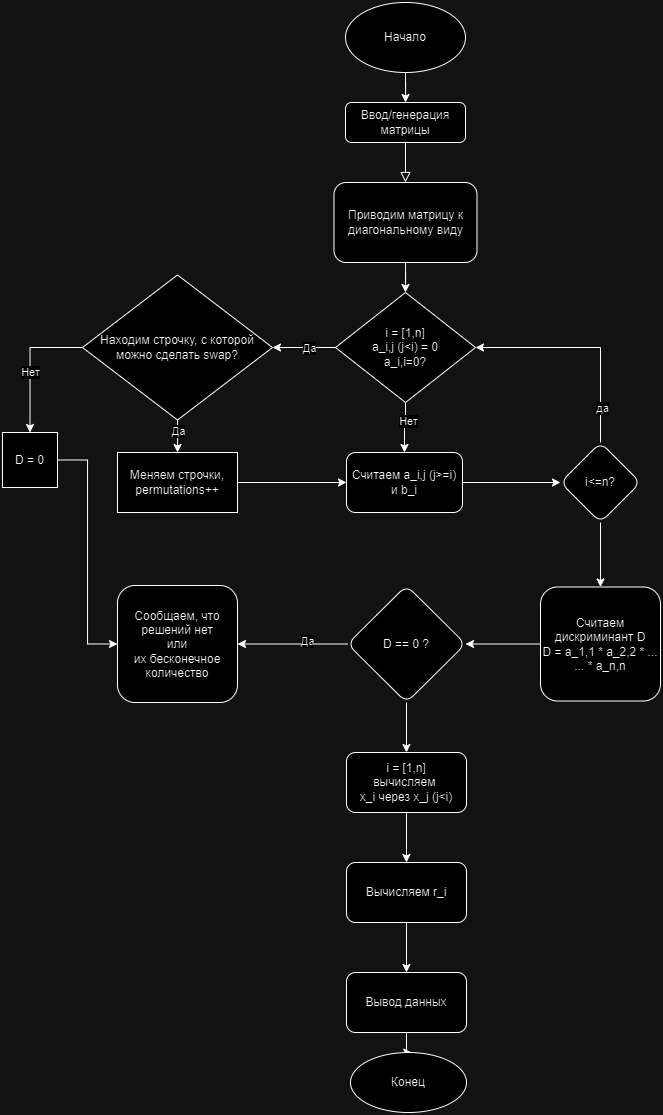

The diagram above was exported from draw.io. Its source (the exported page's mxGraphModel, read from the mxfile embedded in the PNG):
<mxGraphModel dx="1366" dy="1915" grid="1" gridSize="10" guides="1" tooltips="1" connect="1" arrows="1" fold="1" page="1" pageScale="1" pageWidth="827" pageHeight="1169" math="0" shadow="0">
  <root>
    <mxCell id="WIyWlLk6GJQsqaUBKTNV-0" />
    <mxCell id="WIyWlLk6GJQsqaUBKTNV-1" parent="WIyWlLk6GJQsqaUBKTNV-0" />
    <mxCell id="WIyWlLk6GJQsqaUBKTNV-2" value="" style="rounded=0;html=1;jettySize=auto;orthogonalLoop=1;fontSize=11;endArrow=block;endFill=0;endSize=8;strokeWidth=1;shadow=0;labelBackgroundColor=none;edgeStyle=orthogonalEdgeStyle;" parent="WIyWlLk6GJQsqaUBKTNV-1" source="WIyWlLk6GJQsqaUBKTNV-3" target="rPO3edA8M-1XoeeBHJTh-4" edge="1">
      <mxGeometry relative="1" as="geometry">
        <mxPoint x="413" y="-920" as="targetPoint" />
      </mxGeometry>
    </mxCell>
    <mxCell id="WIyWlLk6GJQsqaUBKTNV-3" value="Ввод/генерация матрицы" style="rounded=1;whiteSpace=wrap;html=1;fontSize=12;glass=0;strokeWidth=1;shadow=0;" parent="WIyWlLk6GJQsqaUBKTNV-1" vertex="1">
      <mxGeometry x="353" y="-1040" width="120" height="40" as="geometry" />
    </mxCell>
    <mxCell id="rPO3edA8M-1XoeeBHJTh-2" style="edgeStyle=orthogonalEdgeStyle;rounded=0;orthogonalLoop=1;jettySize=auto;html=1;" edge="1" parent="WIyWlLk6GJQsqaUBKTNV-1" source="rPO3edA8M-1XoeeBHJTh-0" target="WIyWlLk6GJQsqaUBKTNV-3">
      <mxGeometry relative="1" as="geometry" />
    </mxCell>
    <mxCell id="rPO3edA8M-1XoeeBHJTh-0" value="Начало" style="ellipse;whiteSpace=wrap;html=1;" vertex="1" parent="WIyWlLk6GJQsqaUBKTNV-1">
      <mxGeometry x="353" y="-1140" width="120" height="70" as="geometry" />
    </mxCell>
    <mxCell id="rPO3edA8M-1XoeeBHJTh-8" style="edgeStyle=orthogonalEdgeStyle;rounded=0;orthogonalLoop=1;jettySize=auto;html=1;entryX=0.5;entryY=0;entryDx=0;entryDy=0;" edge="1" parent="WIyWlLk6GJQsqaUBKTNV-1" source="rPO3edA8M-1XoeeBHJTh-4" target="rPO3edA8M-1XoeeBHJTh-7">
      <mxGeometry relative="1" as="geometry" />
    </mxCell>
    <mxCell id="rPO3edA8M-1XoeeBHJTh-4" value="Приводим матрицу к диагональному виду" style="rounded=1;whiteSpace=wrap;html=1;" vertex="1" parent="WIyWlLk6GJQsqaUBKTNV-1">
      <mxGeometry x="341.5" y="-960" width="143" height="80" as="geometry" />
    </mxCell>
    <mxCell id="rPO3edA8M-1XoeeBHJTh-9" style="edgeStyle=orthogonalEdgeStyle;rounded=0;orthogonalLoop=1;jettySize=auto;html=1;entryX=0.5;entryY=0;entryDx=0;entryDy=0;exitX=0.5;exitY=1;exitDx=0;exitDy=0;" edge="1" parent="WIyWlLk6GJQsqaUBKTNV-1" source="rPO3edA8M-1XoeeBHJTh-7" target="rPO3edA8M-1XoeeBHJTh-13">
      <mxGeometry relative="1" as="geometry">
        <mxPoint x="587" y="-795.33" as="targetPoint" />
        <mxPoint x="500" y="-795.33" as="sourcePoint" />
      </mxGeometry>
    </mxCell>
    <mxCell id="rPO3edA8M-1XoeeBHJTh-14" value="Нет" style="edgeLabel;html=1;align=center;verticalAlign=middle;resizable=0;points=[];" vertex="1" connectable="0" parent="rPO3edA8M-1XoeeBHJTh-9">
      <mxGeometry x="-0.2874" y="2" relative="1" as="geometry">
        <mxPoint as="offset" />
      </mxGeometry>
    </mxCell>
    <mxCell id="rPO3edA8M-1XoeeBHJTh-11" style="edgeStyle=orthogonalEdgeStyle;rounded=0;orthogonalLoop=1;jettySize=auto;html=1;entryX=1;entryY=0.5;entryDx=0;entryDy=0;" edge="1" parent="WIyWlLk6GJQsqaUBKTNV-1" source="rPO3edA8M-1XoeeBHJTh-7" target="rPO3edA8M-1XoeeBHJTh-16">
      <mxGeometry relative="1" as="geometry">
        <mxPoint x="280" y="-795" as="targetPoint" />
      </mxGeometry>
    </mxCell>
    <mxCell id="rPO3edA8M-1XoeeBHJTh-15" value="Да" style="edgeLabel;html=1;align=center;verticalAlign=middle;resizable=0;points=[];" vertex="1" connectable="0" parent="rPO3edA8M-1XoeeBHJTh-11">
      <mxGeometry x="-0.1408" y="1" relative="1" as="geometry">
        <mxPoint as="offset" />
      </mxGeometry>
    </mxCell>
    <mxCell id="rPO3edA8M-1XoeeBHJTh-7" value="i = [1,n]&lt;br&gt;a_i,j (j&amp;lt;i) = 0&lt;br&gt;a_i,i=0?" style="rhombus;whiteSpace=wrap;html=1;" vertex="1" parent="WIyWlLk6GJQsqaUBKTNV-1">
      <mxGeometry x="343" y="-850" width="140" height="110" as="geometry" />
    </mxCell>
    <mxCell id="rPO3edA8M-1XoeeBHJTh-26" value="" style="edgeStyle=orthogonalEdgeStyle;rounded=0;orthogonalLoop=1;jettySize=auto;html=1;" edge="1" parent="WIyWlLk6GJQsqaUBKTNV-1" source="rPO3edA8M-1XoeeBHJTh-13" target="rPO3edA8M-1XoeeBHJTh-25">
      <mxGeometry relative="1" as="geometry" />
    </mxCell>
    <mxCell id="rPO3edA8M-1XoeeBHJTh-13" value="Считаем a_i,j (j&amp;gt;=i)&lt;br&gt;и b_i" style="rounded=1;whiteSpace=wrap;html=1;" vertex="1" parent="WIyWlLk6GJQsqaUBKTNV-1">
      <mxGeometry x="354" y="-690" width="116" height="60" as="geometry" />
    </mxCell>
    <mxCell id="rPO3edA8M-1XoeeBHJTh-18" value="" style="edgeStyle=orthogonalEdgeStyle;rounded=0;orthogonalLoop=1;jettySize=auto;html=1;" edge="1" parent="WIyWlLk6GJQsqaUBKTNV-1" source="rPO3edA8M-1XoeeBHJTh-16" target="rPO3edA8M-1XoeeBHJTh-17">
      <mxGeometry relative="1" as="geometry" />
    </mxCell>
    <mxCell id="rPO3edA8M-1XoeeBHJTh-19" value="Нет" style="edgeLabel;html=1;align=center;verticalAlign=middle;resizable=0;points=[];" vertex="1" connectable="0" parent="rPO3edA8M-1XoeeBHJTh-18">
      <mxGeometry x="0.1288" relative="1" as="geometry">
        <mxPoint as="offset" />
      </mxGeometry>
    </mxCell>
    <mxCell id="rPO3edA8M-1XoeeBHJTh-21" value="" style="edgeStyle=orthogonalEdgeStyle;rounded=0;orthogonalLoop=1;jettySize=auto;html=1;" edge="1" parent="WIyWlLk6GJQsqaUBKTNV-1" source="rPO3edA8M-1XoeeBHJTh-16" target="rPO3edA8M-1XoeeBHJTh-20">
      <mxGeometry relative="1" as="geometry" />
    </mxCell>
    <mxCell id="rPO3edA8M-1XoeeBHJTh-22" value="Да" style="edgeLabel;html=1;align=center;verticalAlign=middle;resizable=0;points=[];" vertex="1" connectable="0" parent="rPO3edA8M-1XoeeBHJTh-21">
      <mxGeometry x="-0.5199" relative="1" as="geometry">
        <mxPoint as="offset" />
      </mxGeometry>
    </mxCell>
    <mxCell id="rPO3edA8M-1XoeeBHJTh-16" value="Находим строчку, с которой можно сделать swap?" style="rhombus;whiteSpace=wrap;html=1;" vertex="1" parent="WIyWlLk6GJQsqaUBKTNV-1">
      <mxGeometry x="90" y="-867.5" width="190" height="145" as="geometry" />
    </mxCell>
    <mxCell id="rPO3edA8M-1XoeeBHJTh-37" style="edgeStyle=orthogonalEdgeStyle;rounded=0;orthogonalLoop=1;jettySize=auto;html=1;entryX=0;entryY=0.5;entryDx=0;entryDy=0;" edge="1" parent="WIyWlLk6GJQsqaUBKTNV-1" source="rPO3edA8M-1XoeeBHJTh-17" target="rPO3edA8M-1XoeeBHJTh-33">
      <mxGeometry relative="1" as="geometry" />
    </mxCell>
    <mxCell id="rPO3edA8M-1XoeeBHJTh-17" value="D = 0" style="whiteSpace=wrap;html=1;" vertex="1" parent="WIyWlLk6GJQsqaUBKTNV-1">
      <mxGeometry x="10" y="-710" width="55" height="55" as="geometry" />
    </mxCell>
    <mxCell id="rPO3edA8M-1XoeeBHJTh-23" style="edgeStyle=orthogonalEdgeStyle;rounded=0;orthogonalLoop=1;jettySize=auto;html=1;entryX=0;entryY=0.5;entryDx=0;entryDy=0;" edge="1" parent="WIyWlLk6GJQsqaUBKTNV-1" source="rPO3edA8M-1XoeeBHJTh-20" target="rPO3edA8M-1XoeeBHJTh-13">
      <mxGeometry relative="1" as="geometry">
        <mxPoint x="650" y="-730" as="targetPoint" />
      </mxGeometry>
    </mxCell>
    <mxCell id="rPO3edA8M-1XoeeBHJTh-20" value="Меняем строчки,&lt;br&gt;permutations++" style="whiteSpace=wrap;html=1;" vertex="1" parent="WIyWlLk6GJQsqaUBKTNV-1">
      <mxGeometry x="125" y="-690" width="120" height="60" as="geometry" />
    </mxCell>
    <mxCell id="rPO3edA8M-1XoeeBHJTh-27" style="edgeStyle=orthogonalEdgeStyle;rounded=0;orthogonalLoop=1;jettySize=auto;html=1;entryX=1;entryY=0.5;entryDx=0;entryDy=0;exitX=0.5;exitY=0;exitDx=0;exitDy=0;" edge="1" parent="WIyWlLk6GJQsqaUBKTNV-1" source="rPO3edA8M-1XoeeBHJTh-25" target="rPO3edA8M-1XoeeBHJTh-7">
      <mxGeometry relative="1" as="geometry">
        <mxPoint x="610" y="-800" as="targetPoint" />
      </mxGeometry>
    </mxCell>
    <mxCell id="rPO3edA8M-1XoeeBHJTh-28" value="да" style="edgeLabel;html=1;align=center;verticalAlign=middle;resizable=0;points=[];" vertex="1" connectable="0" parent="rPO3edA8M-1XoeeBHJTh-27">
      <mxGeometry x="-0.6905" y="-2" relative="1" as="geometry">
        <mxPoint as="offset" />
      </mxGeometry>
    </mxCell>
    <mxCell id="rPO3edA8M-1XoeeBHJTh-30" value="" style="edgeStyle=orthogonalEdgeStyle;rounded=0;orthogonalLoop=1;jettySize=auto;html=1;" edge="1" parent="WIyWlLk6GJQsqaUBKTNV-1" source="rPO3edA8M-1XoeeBHJTh-25" target="rPO3edA8M-1XoeeBHJTh-29">
      <mxGeometry relative="1" as="geometry" />
    </mxCell>
    <mxCell id="rPO3edA8M-1XoeeBHJTh-25" value="i&amp;lt;=n?" style="rhombus;whiteSpace=wrap;html=1;rounded=1;" vertex="1" parent="WIyWlLk6GJQsqaUBKTNV-1">
      <mxGeometry x="568" y="-700" width="80" height="80" as="geometry" />
    </mxCell>
    <mxCell id="rPO3edA8M-1XoeeBHJTh-32" value="" style="edgeStyle=orthogonalEdgeStyle;rounded=0;orthogonalLoop=1;jettySize=auto;html=1;" edge="1" parent="WIyWlLk6GJQsqaUBKTNV-1" source="rPO3edA8M-1XoeeBHJTh-29" target="rPO3edA8M-1XoeeBHJTh-31">
      <mxGeometry relative="1" as="geometry" />
    </mxCell>
    <mxCell id="rPO3edA8M-1XoeeBHJTh-29" value="Считаем дискриминант D&lt;br&gt;D = a_1,1 * a_2,2 * ...&lt;br&gt;... * a_n,n" style="whiteSpace=wrap;html=1;rounded=1;" vertex="1" parent="WIyWlLk6GJQsqaUBKTNV-1">
      <mxGeometry x="548" y="-555.5" width="120" height="114" as="geometry" />
    </mxCell>
    <mxCell id="rPO3edA8M-1XoeeBHJTh-34" value="" style="edgeStyle=orthogonalEdgeStyle;rounded=0;orthogonalLoop=1;jettySize=auto;html=1;" edge="1" parent="WIyWlLk6GJQsqaUBKTNV-1" source="rPO3edA8M-1XoeeBHJTh-31" target="rPO3edA8M-1XoeeBHJTh-33">
      <mxGeometry relative="1" as="geometry" />
    </mxCell>
    <mxCell id="rPO3edA8M-1XoeeBHJTh-35" value="Да" style="edgeLabel;html=1;align=center;verticalAlign=middle;resizable=0;points=[];" vertex="1" connectable="0" parent="rPO3edA8M-1XoeeBHJTh-34">
      <mxGeometry x="-0.267" y="-3" relative="1" as="geometry">
        <mxPoint as="offset" />
      </mxGeometry>
    </mxCell>
    <mxCell id="rPO3edA8M-1XoeeBHJTh-40" value="" style="edgeStyle=orthogonalEdgeStyle;rounded=0;orthogonalLoop=1;jettySize=auto;html=1;" edge="1" parent="WIyWlLk6GJQsqaUBKTNV-1" source="rPO3edA8M-1XoeeBHJTh-31" target="rPO3edA8M-1XoeeBHJTh-39">
      <mxGeometry relative="1" as="geometry" />
    </mxCell>
    <mxCell id="rPO3edA8M-1XoeeBHJTh-31" value="D == 0 ?" style="rhombus;whiteSpace=wrap;html=1;rounded=1;" vertex="1" parent="WIyWlLk6GJQsqaUBKTNV-1">
      <mxGeometry x="355" y="-557" width="118" height="117" as="geometry" />
    </mxCell>
    <mxCell id="rPO3edA8M-1XoeeBHJTh-33" value="Сообщаем, что решений нет&lt;br&gt;или&lt;br&gt;их бесконечное количество" style="whiteSpace=wrap;html=1;rounded=1;" vertex="1" parent="WIyWlLk6GJQsqaUBKTNV-1">
      <mxGeometry x="125" y="-557" width="120" height="117" as="geometry" />
    </mxCell>
    <mxCell id="rPO3edA8M-1XoeeBHJTh-42" value="" style="edgeStyle=orthogonalEdgeStyle;rounded=0;orthogonalLoop=1;jettySize=auto;html=1;" edge="1" parent="WIyWlLk6GJQsqaUBKTNV-1" source="rPO3edA8M-1XoeeBHJTh-39" target="rPO3edA8M-1XoeeBHJTh-41">
      <mxGeometry relative="1" as="geometry" />
    </mxCell>
    <mxCell id="rPO3edA8M-1XoeeBHJTh-39" value="i = [1,n]&lt;br&gt;вычисляем&amp;nbsp;&lt;br&gt;x_i через x_j (j&amp;lt;i)" style="whiteSpace=wrap;html=1;rounded=1;" vertex="1" parent="WIyWlLk6GJQsqaUBKTNV-1">
      <mxGeometry x="354" y="-390" width="120" height="60" as="geometry" />
    </mxCell>
    <mxCell id="rPO3edA8M-1XoeeBHJTh-44" value="" style="edgeStyle=orthogonalEdgeStyle;rounded=0;orthogonalLoop=1;jettySize=auto;html=1;" edge="1" parent="WIyWlLk6GJQsqaUBKTNV-1" source="rPO3edA8M-1XoeeBHJTh-41" target="rPO3edA8M-1XoeeBHJTh-43">
      <mxGeometry relative="1" as="geometry" />
    </mxCell>
    <mxCell id="rPO3edA8M-1XoeeBHJTh-41" value="Вычисляем r_i" style="whiteSpace=wrap;html=1;rounded=1;" vertex="1" parent="WIyWlLk6GJQsqaUBKTNV-1">
      <mxGeometry x="354" y="-280" width="120" height="60" as="geometry" />
    </mxCell>
    <mxCell id="rPO3edA8M-1XoeeBHJTh-46" value="" style="edgeStyle=orthogonalEdgeStyle;rounded=0;orthogonalLoop=1;jettySize=auto;html=1;" edge="1" parent="WIyWlLk6GJQsqaUBKTNV-1" source="rPO3edA8M-1XoeeBHJTh-43" target="rPO3edA8M-1XoeeBHJTh-45">
      <mxGeometry relative="1" as="geometry" />
    </mxCell>
    <mxCell id="rPO3edA8M-1XoeeBHJTh-43" value="Вывод данных" style="whiteSpace=wrap;html=1;rounded=1;" vertex="1" parent="WIyWlLk6GJQsqaUBKTNV-1">
      <mxGeometry x="354" y="-170" width="120" height="60" as="geometry" />
    </mxCell>
    <mxCell id="rPO3edA8M-1XoeeBHJTh-45" value="Конец" style="ellipse;whiteSpace=wrap;html=1;rounded=1;" vertex="1" parent="WIyWlLk6GJQsqaUBKTNV-1">
      <mxGeometry x="358" y="-90" width="116" height="60" as="geometry" />
    </mxCell>
  </root>
</mxGraphModel>